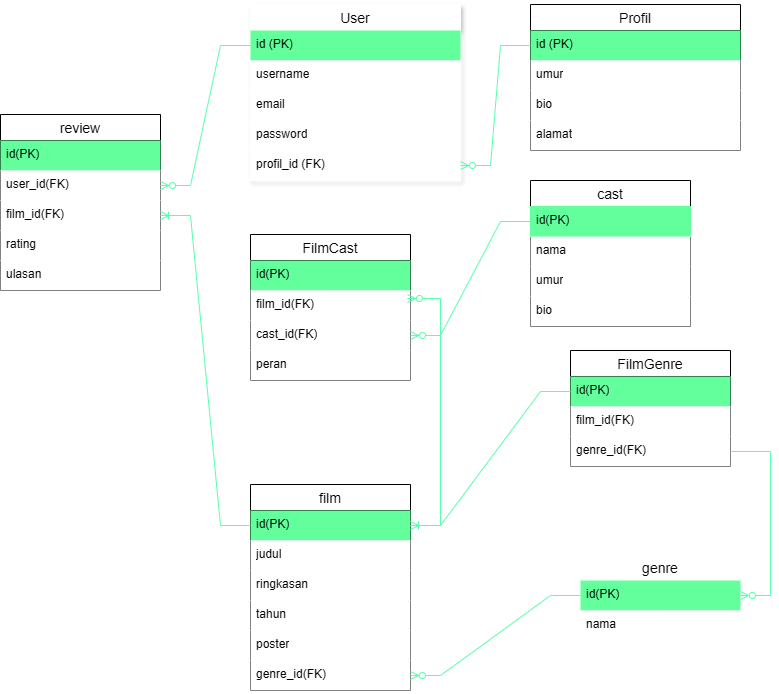

The diagram above was exported from draw.io. Its source (the exported page's mxGraphModel, read from the mxfile embedded in the PNG):
<mxGraphModel dx="1674" dy="784" grid="1" gridSize="10" guides="1" tooltips="1" connect="1" arrows="1" fold="1" page="1" pageScale="1" pageWidth="850" pageHeight="1100" math="0" shadow="0">
  <root>
    <mxCell id="0" />
    <mxCell id="1" parent="0" />
    <mxCell id="3HgRtnPvLi0s5clDAS5M-23" value="Profil" style="swimlane;fontStyle=0;childLayout=stackLayout;horizontal=1;startSize=26;horizontalStack=0;resizeParent=1;resizeParentMax=0;resizeLast=0;collapsible=1;marginBottom=0;align=center;fontSize=14;" parent="1" vertex="1">
      <mxGeometry x="540" y="10" width="210" height="146" as="geometry" />
    </mxCell>
    <mxCell id="3HgRtnPvLi0s5clDAS5M-24" value="id (PK)" style="text;strokeColor=none;fillColor=#63FF9C;spacingLeft=4;spacingRight=4;overflow=hidden;rotatable=0;points=[[0,0.5],[1,0.5]];portConstraint=eastwest;fontSize=12;whiteSpace=wrap;html=1;" parent="3HgRtnPvLi0s5clDAS5M-23" vertex="1">
      <mxGeometry y="26" width="210" height="30" as="geometry" />
    </mxCell>
    <mxCell id="3HgRtnPvLi0s5clDAS5M-25" value="umur" style="text;strokeColor=none;fillColor=#FFFFFF;spacingLeft=4;spacingRight=4;overflow=hidden;rotatable=0;points=[[0,0.5],[1,0.5]];portConstraint=eastwest;fontSize=12;whiteSpace=wrap;html=1;" parent="3HgRtnPvLi0s5clDAS5M-23" vertex="1">
      <mxGeometry y="56" width="210" height="30" as="geometry" />
    </mxCell>
    <mxCell id="3HgRtnPvLi0s5clDAS5M-26" value="bio" style="text;strokeColor=none;fillColor=#FFFFFF;spacingLeft=4;spacingRight=4;overflow=hidden;rotatable=0;points=[[0,0.5],[1,0.5]];portConstraint=eastwest;fontSize=12;whiteSpace=wrap;html=1;" parent="3HgRtnPvLi0s5clDAS5M-23" vertex="1">
      <mxGeometry y="86" width="210" height="30" as="geometry" />
    </mxCell>
    <mxCell id="3HgRtnPvLi0s5clDAS5M-27" value="alamat" style="text;strokeColor=none;fillColor=#FFFFFF;spacingLeft=4;spacingRight=4;overflow=hidden;rotatable=0;points=[[0,0.5],[1,0.5]];portConstraint=eastwest;fontSize=12;whiteSpace=wrap;html=1;" parent="3HgRtnPvLi0s5clDAS5M-23" vertex="1">
      <mxGeometry y="116" width="210" height="30" as="geometry" />
    </mxCell>
    <mxCell id="3HgRtnPvLi0s5clDAS5M-30" value="film" style="swimlane;fontStyle=0;childLayout=stackLayout;horizontal=1;startSize=26;horizontalStack=0;resizeParent=1;resizeParentMax=0;resizeLast=0;collapsible=1;marginBottom=0;align=center;fontSize=14;" parent="1" vertex="1">
      <mxGeometry x="260" y="490" width="160" height="206" as="geometry" />
    </mxCell>
    <mxCell id="3HgRtnPvLi0s5clDAS5M-31" value="id(PK)" style="text;strokeColor=none;fillColor=#63FF9C;spacingLeft=4;spacingRight=4;overflow=hidden;rotatable=0;points=[[0,0.5],[1,0.5]];portConstraint=eastwest;fontSize=12;whiteSpace=wrap;html=1;" parent="3HgRtnPvLi0s5clDAS5M-30" vertex="1">
      <mxGeometry y="26" width="160" height="30" as="geometry" />
    </mxCell>
    <mxCell id="3HgRtnPvLi0s5clDAS5M-32" value="judul" style="text;strokeColor=none;fillColor=#FFFFFF;spacingLeft=4;spacingRight=4;overflow=hidden;rotatable=0;points=[[0,0.5],[1,0.5]];portConstraint=eastwest;fontSize=12;whiteSpace=wrap;html=1;" parent="3HgRtnPvLi0s5clDAS5M-30" vertex="1">
      <mxGeometry y="56" width="160" height="30" as="geometry" />
    </mxCell>
    <mxCell id="3HgRtnPvLi0s5clDAS5M-33" value="ringkasan" style="text;strokeColor=none;fillColor=#FFFFFF;spacingLeft=4;spacingRight=4;overflow=hidden;rotatable=0;points=[[0,0.5],[1,0.5]];portConstraint=eastwest;fontSize=12;whiteSpace=wrap;html=1;" parent="3HgRtnPvLi0s5clDAS5M-30" vertex="1">
      <mxGeometry y="86" width="160" height="30" as="geometry" />
    </mxCell>
    <mxCell id="3HgRtnPvLi0s5clDAS5M-37" value="tahun" style="text;strokeColor=none;fillColor=#FFFFFF;spacingLeft=4;spacingRight=4;overflow=hidden;rotatable=0;points=[[0,0.5],[1,0.5]];portConstraint=eastwest;fontSize=12;whiteSpace=wrap;html=1;" parent="3HgRtnPvLi0s5clDAS5M-30" vertex="1">
      <mxGeometry y="116" width="160" height="30" as="geometry" />
    </mxCell>
    <mxCell id="3HgRtnPvLi0s5clDAS5M-36" value="poster" style="text;strokeColor=none;fillColor=#FFFFFF;spacingLeft=4;spacingRight=4;overflow=hidden;rotatable=0;points=[[0,0.5],[1,0.5]];portConstraint=eastwest;fontSize=12;whiteSpace=wrap;html=1;" parent="3HgRtnPvLi0s5clDAS5M-30" vertex="1">
      <mxGeometry y="146" width="160" height="30" as="geometry" />
    </mxCell>
    <mxCell id="3HgRtnPvLi0s5clDAS5M-35" value="genre_id(FK)" style="text;strokeColor=none;fillColor=#FFFFFF;spacingLeft=4;spacingRight=4;overflow=hidden;rotatable=0;points=[[0,0.5],[1,0.5]];portConstraint=eastwest;fontSize=12;whiteSpace=wrap;html=1;" parent="3HgRtnPvLi0s5clDAS5M-30" vertex="1">
      <mxGeometry y="176" width="160" height="30" as="geometry" />
    </mxCell>
    <mxCell id="3HgRtnPvLi0s5clDAS5M-38" value="genre" style="swimlane;fontStyle=0;childLayout=stackLayout;horizontal=1;startSize=26;horizontalStack=0;resizeParent=1;resizeParentMax=0;resizeLast=0;collapsible=1;marginBottom=0;align=center;fontSize=14;strokeColor=#FFFFFF;fillColor=default;" parent="1" vertex="1">
      <mxGeometry x="590" y="560" width="160" height="86" as="geometry" />
    </mxCell>
    <mxCell id="3HgRtnPvLi0s5clDAS5M-39" value="id(PK)" style="text;strokeColor=none;fillColor=#63FF9C;spacingLeft=4;spacingRight=4;overflow=hidden;rotatable=0;points=[[0,0.5],[1,0.5]];portConstraint=eastwest;fontSize=12;whiteSpace=wrap;html=1;" parent="3HgRtnPvLi0s5clDAS5M-38" vertex="1">
      <mxGeometry y="26" width="160" height="30" as="geometry" />
    </mxCell>
    <mxCell id="3HgRtnPvLi0s5clDAS5M-40" value="nama" style="text;strokeColor=none;fillColor=#FFFFFF;spacingLeft=4;spacingRight=4;overflow=hidden;rotatable=0;points=[[0,0.5],[1,0.5]];portConstraint=eastwest;fontSize=12;whiteSpace=wrap;html=1;" parent="3HgRtnPvLi0s5clDAS5M-38" vertex="1">
      <mxGeometry y="56" width="160" height="30" as="geometry" />
    </mxCell>
    <mxCell id="3HgRtnPvLi0s5clDAS5M-42" value="cast" style="swimlane;fontStyle=0;childLayout=stackLayout;horizontal=1;startSize=26;horizontalStack=0;resizeParent=1;resizeParentMax=0;resizeLast=0;collapsible=1;marginBottom=0;align=center;fontSize=14;" parent="1" vertex="1">
      <mxGeometry x="540" y="186" width="160" height="146" as="geometry" />
    </mxCell>
    <mxCell id="3HgRtnPvLi0s5clDAS5M-43" value="id(PK)" style="text;strokeColor=#63FF9C;fillColor=#63FF9C;spacingLeft=4;spacingRight=4;overflow=hidden;rotatable=0;points=[[0,0.5],[1,0.5]];portConstraint=eastwest;fontSize=12;whiteSpace=wrap;html=1;" parent="3HgRtnPvLi0s5clDAS5M-42" vertex="1">
      <mxGeometry y="26" width="160" height="30" as="geometry" />
    </mxCell>
    <mxCell id="3HgRtnPvLi0s5clDAS5M-44" value="nama" style="text;strokeColor=none;fillColor=#FFFFFF;spacingLeft=4;spacingRight=4;overflow=hidden;rotatable=0;points=[[0,0.5],[1,0.5]];portConstraint=eastwest;fontSize=12;whiteSpace=wrap;html=1;" parent="3HgRtnPvLi0s5clDAS5M-42" vertex="1">
      <mxGeometry y="56" width="160" height="30" as="geometry" />
    </mxCell>
    <mxCell id="3HgRtnPvLi0s5clDAS5M-45" value="umur" style="text;strokeColor=none;fillColor=#FFFFFF;spacingLeft=4;spacingRight=4;overflow=hidden;rotatable=0;points=[[0,0.5],[1,0.5]];portConstraint=eastwest;fontSize=12;whiteSpace=wrap;html=1;" parent="3HgRtnPvLi0s5clDAS5M-42" vertex="1">
      <mxGeometry y="86" width="160" height="30" as="geometry" />
    </mxCell>
    <mxCell id="3HgRtnPvLi0s5clDAS5M-46" value="bio" style="text;strokeColor=none;fillColor=#FFFFFF;spacingLeft=4;spacingRight=4;overflow=hidden;rotatable=0;points=[[0,0.5],[1,0.5]];portConstraint=eastwest;fontSize=12;whiteSpace=wrap;html=1;" parent="3HgRtnPvLi0s5clDAS5M-42" vertex="1">
      <mxGeometry y="116" width="160" height="30" as="geometry" />
    </mxCell>
    <mxCell id="3HgRtnPvLi0s5clDAS5M-47" value="review" style="swimlane;fontStyle=0;childLayout=stackLayout;horizontal=1;startSize=26;horizontalStack=0;resizeParent=1;resizeParentMax=0;resizeLast=0;collapsible=1;marginBottom=0;align=center;fontSize=14;" parent="1" vertex="1">
      <mxGeometry x="10" y="120" width="160" height="176" as="geometry" />
    </mxCell>
    <mxCell id="3HgRtnPvLi0s5clDAS5M-48" value="id(PK)" style="text;strokeColor=none;fillColor=#63FF9C;spacingLeft=4;spacingRight=4;overflow=hidden;rotatable=0;points=[[0,0.5],[1,0.5]];portConstraint=eastwest;fontSize=12;whiteSpace=wrap;html=1;" parent="3HgRtnPvLi0s5clDAS5M-47" vertex="1">
      <mxGeometry y="26" width="160" height="30" as="geometry" />
    </mxCell>
    <mxCell id="3HgRtnPvLi0s5clDAS5M-49" value="user_id(FK)" style="text;strokeColor=none;fillColor=#FFFFFF;spacingLeft=4;spacingRight=4;overflow=hidden;rotatable=0;points=[[0,0.5],[1,0.5]];portConstraint=eastwest;fontSize=12;whiteSpace=wrap;html=1;" parent="3HgRtnPvLi0s5clDAS5M-47" vertex="1">
      <mxGeometry y="56" width="160" height="30" as="geometry" />
    </mxCell>
    <mxCell id="3HgRtnPvLi0s5clDAS5M-50" value="film_id(FK)" style="text;strokeColor=none;fillColor=#FFFFFF;spacingLeft=4;spacingRight=4;overflow=hidden;rotatable=0;points=[[0,0.5],[1,0.5]];portConstraint=eastwest;fontSize=12;whiteSpace=wrap;html=1;" parent="3HgRtnPvLi0s5clDAS5M-47" vertex="1">
      <mxGeometry y="86" width="160" height="30" as="geometry" />
    </mxCell>
    <mxCell id="3HgRtnPvLi0s5clDAS5M-56" value="rating" style="text;strokeColor=none;fillColor=#FFFFFF;spacingLeft=4;spacingRight=4;overflow=hidden;rotatable=0;points=[[0,0.5],[1,0.5]];portConstraint=eastwest;fontSize=12;whiteSpace=wrap;html=1;" parent="3HgRtnPvLi0s5clDAS5M-47" vertex="1">
      <mxGeometry y="116" width="160" height="30" as="geometry" />
    </mxCell>
    <mxCell id="3HgRtnPvLi0s5clDAS5M-55" value="ulasan" style="text;strokeColor=none;fillColor=#FFFFFF;spacingLeft=4;spacingRight=4;overflow=hidden;rotatable=0;points=[[0,0.5],[1,0.5]];portConstraint=eastwest;fontSize=12;whiteSpace=wrap;html=1;" parent="3HgRtnPvLi0s5clDAS5M-47" vertex="1">
      <mxGeometry y="146" width="160" height="30" as="geometry" />
    </mxCell>
    <mxCell id="3HgRtnPvLi0s5clDAS5M-51" value="FilmGenre" style="swimlane;fontStyle=0;childLayout=stackLayout;horizontal=1;startSize=26;horizontalStack=0;resizeParent=1;resizeParentMax=0;resizeLast=0;collapsible=1;marginBottom=0;align=center;fontSize=14;" parent="1" vertex="1">
      <mxGeometry x="580" y="356" width="160" height="116" as="geometry" />
    </mxCell>
    <mxCell id="3HgRtnPvLi0s5clDAS5M-52" value="id(PK)" style="text;strokeColor=none;fillColor=#63FF9C;spacingLeft=4;spacingRight=4;overflow=hidden;rotatable=0;points=[[0,0.5],[1,0.5]];portConstraint=eastwest;fontSize=12;whiteSpace=wrap;html=1;" parent="3HgRtnPvLi0s5clDAS5M-51" vertex="1">
      <mxGeometry y="26" width="160" height="30" as="geometry" />
    </mxCell>
    <mxCell id="3HgRtnPvLi0s5clDAS5M-53" value="film_id(FK)" style="text;strokeColor=none;fillColor=#FFFFFF;spacingLeft=4;spacingRight=4;overflow=hidden;rotatable=0;points=[[0,0.5],[1,0.5]];portConstraint=eastwest;fontSize=12;whiteSpace=wrap;html=1;" parent="3HgRtnPvLi0s5clDAS5M-51" vertex="1">
      <mxGeometry y="56" width="160" height="30" as="geometry" />
    </mxCell>
    <mxCell id="3HgRtnPvLi0s5clDAS5M-54" value="genre_id(FK)" style="text;strokeColor=none;fillColor=#FFFFFF;spacingLeft=4;spacingRight=4;overflow=hidden;rotatable=0;points=[[0,0.5],[1,0.5]];portConstraint=eastwest;fontSize=12;whiteSpace=wrap;html=1;" parent="3HgRtnPvLi0s5clDAS5M-51" vertex="1">
      <mxGeometry y="86" width="160" height="30" as="geometry" />
    </mxCell>
    <mxCell id="3HgRtnPvLi0s5clDAS5M-58" value="FilmCast" style="swimlane;fontStyle=0;childLayout=stackLayout;horizontal=1;startSize=26;horizontalStack=0;resizeParent=1;resizeParentMax=0;resizeLast=0;collapsible=1;marginBottom=0;align=center;fontSize=14;" parent="1" vertex="1">
      <mxGeometry x="260" y="240" width="160" height="146" as="geometry" />
    </mxCell>
    <mxCell id="3HgRtnPvLi0s5clDAS5M-59" value="id(PK)" style="text;strokeColor=none;fillColor=#63FF9C;spacingLeft=4;spacingRight=4;overflow=hidden;rotatable=0;points=[[0,0.5],[1,0.5]];portConstraint=eastwest;fontSize=12;whiteSpace=wrap;html=1;" parent="3HgRtnPvLi0s5clDAS5M-58" vertex="1">
      <mxGeometry y="26" width="160" height="30" as="geometry" />
    </mxCell>
    <mxCell id="3HgRtnPvLi0s5clDAS5M-60" value="film_id(FK)" style="text;strokeColor=none;fillColor=#FFFFFF;spacingLeft=4;spacingRight=4;overflow=hidden;rotatable=0;points=[[0,0.5],[1,0.5]];portConstraint=eastwest;fontSize=12;whiteSpace=wrap;html=1;" parent="3HgRtnPvLi0s5clDAS5M-58" vertex="1">
      <mxGeometry y="56" width="160" height="30" as="geometry" />
    </mxCell>
    <mxCell id="3HgRtnPvLi0s5clDAS5M-61" value="cast_id(FK)" style="text;strokeColor=none;fillColor=#FFFFFF;spacingLeft=4;spacingRight=4;overflow=hidden;rotatable=0;points=[[0,0.5],[1,0.5]];portConstraint=eastwest;fontSize=12;whiteSpace=wrap;html=1;" parent="3HgRtnPvLi0s5clDAS5M-58" vertex="1">
      <mxGeometry y="86" width="160" height="30" as="geometry" />
    </mxCell>
    <mxCell id="3HgRtnPvLi0s5clDAS5M-62" value="peran" style="text;strokeColor=none;fillColor=#FFFFFF;spacingLeft=4;spacingRight=4;overflow=hidden;rotatable=0;points=[[0,0.5],[1,0.5]];portConstraint=eastwest;fontSize=12;whiteSpace=wrap;html=1;" parent="3HgRtnPvLi0s5clDAS5M-58" vertex="1">
      <mxGeometry y="116" width="160" height="30" as="geometry" />
    </mxCell>
    <mxCell id="3HgRtnPvLi0s5clDAS5M-15" value="User" style="swimlane;fontStyle=0;childLayout=stackLayout;horizontal=1;startSize=26;horizontalStack=0;resizeParent=1;resizeParentMax=0;resizeLast=0;collapsible=1;marginBottom=0;align=center;fontSize=14;strokeColor=#FFFFFF;shadow=1;" parent="1" vertex="1">
      <mxGeometry x="260" y="10" width="210" height="176" as="geometry">
        <mxRectangle x="10" y="40" width="80" height="30" as="alternateBounds" />
      </mxGeometry>
    </mxCell>
    <mxCell id="3HgRtnPvLi0s5clDAS5M-16" value="id (PK)" style="text;strokeColor=none;fillColor=#63FF9C;spacingLeft=4;spacingRight=4;overflow=hidden;rotatable=0;points=[[0,0.5],[1,0.5]];portConstraint=eastwest;fontSize=12;whiteSpace=wrap;html=1;" parent="3HgRtnPvLi0s5clDAS5M-15" vertex="1">
      <mxGeometry y="26" width="210" height="30" as="geometry" />
    </mxCell>
    <mxCell id="3HgRtnPvLi0s5clDAS5M-17" value="username&lt;div&gt;&lt;br&gt;&lt;/div&gt;" style="text;strokeColor=none;fillColor=#FFFFFF;spacingLeft=4;spacingRight=4;overflow=hidden;rotatable=0;points=[[0,0.5],[1,0.5]];portConstraint=eastwest;fontSize=12;whiteSpace=wrap;html=1;" parent="3HgRtnPvLi0s5clDAS5M-15" vertex="1">
      <mxGeometry y="56" width="210" height="30" as="geometry" />
    </mxCell>
    <mxCell id="3HgRtnPvLi0s5clDAS5M-18" value="email" style="text;strokeColor=none;fillColor=#FFFFFF;spacingLeft=4;spacingRight=4;overflow=hidden;rotatable=0;points=[[0,0.5],[1,0.5]];portConstraint=eastwest;fontSize=12;whiteSpace=wrap;html=1;" parent="3HgRtnPvLi0s5clDAS5M-15" vertex="1">
      <mxGeometry y="86" width="210" height="30" as="geometry" />
    </mxCell>
    <mxCell id="3HgRtnPvLi0s5clDAS5M-20" value="password" style="text;strokeColor=none;fillColor=#FFFFFF;spacingLeft=4;spacingRight=4;overflow=hidden;rotatable=0;points=[[0,0.5],[1,0.5]];portConstraint=eastwest;fontSize=12;whiteSpace=wrap;html=1;" parent="3HgRtnPvLi0s5clDAS5M-15" vertex="1">
      <mxGeometry y="116" width="210" height="30" as="geometry" />
    </mxCell>
    <mxCell id="3HgRtnPvLi0s5clDAS5M-22" value="profil_id (FK)" style="text;strokeColor=none;fillColor=#FFFFFF;spacingLeft=4;spacingRight=4;overflow=hidden;rotatable=0;points=[[0,0.5],[1,0.5]];portConstraint=eastwest;fontSize=12;whiteSpace=wrap;html=1;" parent="3HgRtnPvLi0s5clDAS5M-15" vertex="1">
      <mxGeometry y="146" width="210" height="30" as="geometry" />
    </mxCell>
    <mxCell id="3HgRtnPvLi0s5clDAS5M-28" value="" style="edgeStyle=entityRelationEdgeStyle;fontSize=12;html=1;endArrow=ERzeroToMany;endFill=1;rounded=0;fillColor=#59FFAC;strokeColor=#59FFAC;" parent="1" source="3HgRtnPvLi0s5clDAS5M-24" target="3HgRtnPvLi0s5clDAS5M-22" edge="1">
      <mxGeometry width="100" height="100" relative="1" as="geometry">
        <mxPoint x="370" y="290" as="sourcePoint" />
        <mxPoint x="470" y="190" as="targetPoint" />
        <Array as="points">
          <mxPoint x="230" y="220" />
          <mxPoint x="400" y="170" />
        </Array>
      </mxGeometry>
    </mxCell>
    <mxCell id="3HgRtnPvLi0s5clDAS5M-63" value="" style="edgeStyle=entityRelationEdgeStyle;fontSize=12;html=1;endArrow=ERzeroToMany;endFill=1;rounded=0;fillColor=#59FFAC;strokeColor=#59FFAC;" parent="1" source="3HgRtnPvLi0s5clDAS5M-16" target="3HgRtnPvLi0s5clDAS5M-49" edge="1">
      <mxGeometry width="100" height="100" relative="1" as="geometry">
        <mxPoint x="560" y="400" as="sourcePoint" />
        <mxPoint x="660" y="300" as="targetPoint" />
      </mxGeometry>
    </mxCell>
    <mxCell id="3HgRtnPvLi0s5clDAS5M-65" value="" style="edgeStyle=entityRelationEdgeStyle;fontSize=12;html=1;endArrow=ERoneToMany;rounded=0;exitX=0;exitY=0.5;exitDx=0;exitDy=0;fillColor=#59FFAC;strokeColor=#59FFAC;" parent="1" source="3HgRtnPvLi0s5clDAS5M-31" target="3HgRtnPvLi0s5clDAS5M-50" edge="1">
      <mxGeometry width="100" height="100" relative="1" as="geometry">
        <mxPoint x="170" y="450" as="sourcePoint" />
        <mxPoint x="270" y="350" as="targetPoint" />
      </mxGeometry>
    </mxCell>
    <mxCell id="3HgRtnPvLi0s5clDAS5M-66" value="" style="edgeStyle=entityRelationEdgeStyle;fontSize=12;html=1;endArrow=ERoneToMany;rounded=0;fillColor=#59FFAC;strokeColor=#59FFAC;" parent="1" source="3HgRtnPvLi0s5clDAS5M-52" target="3HgRtnPvLi0s5clDAS5M-31" edge="1">
      <mxGeometry width="100" height="100" relative="1" as="geometry">
        <mxPoint x="560" y="400" as="sourcePoint" />
        <mxPoint x="660" y="300" as="targetPoint" />
      </mxGeometry>
    </mxCell>
    <mxCell id="3HgRtnPvLi0s5clDAS5M-68" value="" style="edgeStyle=entityRelationEdgeStyle;fontSize=12;html=1;endArrow=ERzeroToMany;endFill=1;rounded=0;exitX=1;exitY=0.5;exitDx=0;exitDy=0;fillColor=#59FFAC;strokeColor=#59FFAC;" parent="1" source="3HgRtnPvLi0s5clDAS5M-54" target="3HgRtnPvLi0s5clDAS5M-39" edge="1">
      <mxGeometry width="100" height="100" relative="1" as="geometry">
        <mxPoint x="430" y="630" as="sourcePoint" />
        <mxPoint x="530" y="530" as="targetPoint" />
        <Array as="points">
          <mxPoint x="390" y="340" />
        </Array>
      </mxGeometry>
    </mxCell>
    <mxCell id="3HgRtnPvLi0s5clDAS5M-69" value="" style="edgeStyle=entityRelationEdgeStyle;fontSize=12;html=1;endArrow=ERzeroToMany;endFill=1;rounded=0;entryX=1;entryY=0.5;entryDx=0;entryDy=0;fillColor=#59FFAC;strokeColor=#59FFAC;" parent="1" source="3HgRtnPvLi0s5clDAS5M-43" target="3HgRtnPvLi0s5clDAS5M-61" edge="1">
      <mxGeometry width="100" height="100" relative="1" as="geometry">
        <mxPoint x="560" y="400" as="sourcePoint" />
        <mxPoint x="660" y="300" as="targetPoint" />
      </mxGeometry>
    </mxCell>
    <mxCell id="3HgRtnPvLi0s5clDAS5M-70" value="" style="edgeStyle=entityRelationEdgeStyle;fontSize=12;html=1;endArrow=ERzeroToMany;endFill=1;rounded=0;entryX=1;entryY=0.5;entryDx=0;entryDy=0;fillColor=#59FFAC;strokeColor=#59FFAC;" parent="1" source="3HgRtnPvLi0s5clDAS5M-39" target="3HgRtnPvLi0s5clDAS5M-35" edge="1">
      <mxGeometry width="100" height="100" relative="1" as="geometry">
        <mxPoint x="560" y="400" as="sourcePoint" />
        <mxPoint x="660" y="300" as="targetPoint" />
        <Array as="points">
          <mxPoint x="420" y="680" />
        </Array>
      </mxGeometry>
    </mxCell>
    <mxCell id="3HgRtnPvLi0s5clDAS5M-71" value="" style="edgeStyle=entityRelationEdgeStyle;fontSize=12;html=1;endArrow=ERzeroToMany;endFill=1;rounded=0;entryX=0.981;entryY=0.267;entryDx=0;entryDy=0;entryPerimeter=0;fillColor=#59FFAC;strokeColor=#59FFAC;" parent="1" source="3HgRtnPvLi0s5clDAS5M-31" target="3HgRtnPvLi0s5clDAS5M-60" edge="1">
      <mxGeometry width="100" height="100" relative="1" as="geometry">
        <mxPoint x="560" y="400" as="sourcePoint" />
        <mxPoint x="660" y="300" as="targetPoint" />
        <Array as="points">
          <mxPoint x="500" y="400" />
          <mxPoint x="480" y="370" />
        </Array>
      </mxGeometry>
    </mxCell>
  </root>
</mxGraphModel>